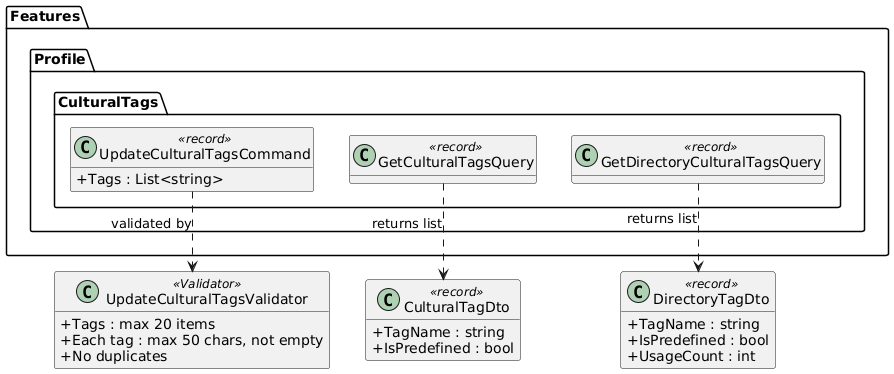

The diagram above was rendered by PlantUML. Its source (embedded in the PNG):
@startuml
skinparam classAttributeIconSize 0
skinparam linetype ortho
hide empty methods

package "Features.Profile.CulturalTags" {
  class UpdateCulturalTagsCommand <<record>> {
    +Tags : List<string>
  }

  class GetCulturalTagsQuery <<record>>

  class GetDirectoryCulturalTagsQuery <<record>>
}

class CulturalTagDto <<record>> {
  +TagName : string
  +IsPredefined : bool
}

class DirectoryTagDto <<record>> {
  +TagName : string
  +IsPredefined : bool
  +UsageCount : int
}

class UpdateCulturalTagsValidator <<Validator>> {
  +Tags : max 20 items
  +Each tag : max 50 chars, not empty
  +No duplicates
}

UpdateCulturalTagsCommand ..> UpdateCulturalTagsValidator : validated by
GetCulturalTagsQuery ..> CulturalTagDto : returns list
GetDirectoryCulturalTagsQuery ..> DirectoryTagDto : returns list
@enduml